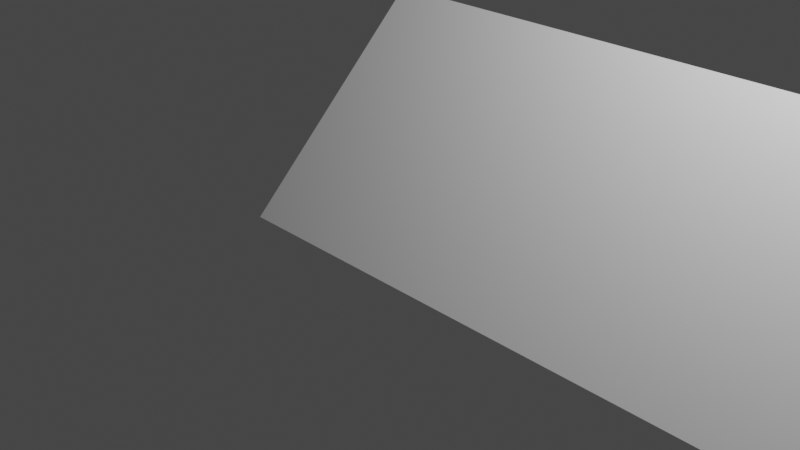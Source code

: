# Source: Ramp.blend  (saved by Blender 2.91.10; exported with 4.5.12 LTS)
import bpy
from mathutils import Matrix  # noqa: F401  (used for matrix-valued properties, if any)

bpy.ops.wm.read_factory_settings(use_empty=True)
scene = bpy.context.scene
scene.name = 'Scene'

# ---- collections
col_collection = bpy.data.collections.new('Collection'); scene.collection.children.link(col_collection)

# ---- materials (node trees are filled in below, after node groups)
mat_material = bpy.data.materials.new('Material')
mat_material.alpha_threshold = 0.0
mat_material.use_transparent_shadow = False
mat_material.line_color = (0.0, 0.0, 0.0, 1.0)

# ---- material node trees
mat_material.use_nodes = True; mat_material.node_tree.nodes.clear()
_N = mat_material.node_tree.nodes; _L = mat_material.node_tree.links
n0 = _N.new('ShaderNodeOutputMaterial'); n0.name = 'Material Output'; n0.location = (300, 300)
n1 = _N.new('ShaderNodeBsdfPrincipled'); n1.name = 'Principled BSDF'; n1.location = (10, 300)
n1.distribution = 'GGX'
n1.subsurface_method = 'BURLEY'
n1.inputs[2].default_value = 0.4
n1.inputs[3].default_value = 1.45
n1.inputs[27].default_value = (0.0, 0.0, 0.0, 1.0)
n1.inputs[28].default_value = 1.0
_L.new(n1.outputs[0], n0.inputs[0])
n0.is_active_output = True

# ---- world
world_world = bpy.data.worlds.new('World'); scene.world = world_world
world_world.use_nodes = True; world_world.node_tree.nodes.clear()
_N = world_world.node_tree.nodes; _L = world_world.node_tree.links
n0 = _N.new('ShaderNodeOutputWorld'); n0.name = 'World Output'; n0.location = (300, 300)
n1 = _N.new('ShaderNodeBackground'); n1.name = 'Background'; n1.location = (10, 300)
n1.inputs[0].default_value = (0.05088, 0.05088, 0.05088, 1.0)
_L.new(n1.outputs[0], n0.inputs[0])
n0.is_active_output = True
world_world.color = (0.05088, 0.05088, 0.05088)
world_world.use_sun_shadow = False
world_world.sun_shadow_jitter_overblur = 0.0

# ---- cameras
cam_camera = bpy.data.cameras.new('Camera')
cam_camera.clip_end = 100.0
cam_camera.ortho_scale = 7.314

# ---- lights
light_light = bpy.data.lights.new('Light', 'POINT')
light_light.transmission_factor = 0.0
light_light.energy = 1000.0
light_light.shadow_soft_size = 0.1
light_light.shadow_maximum_resolution = 0.006
light_light.use_absolute_resolution = True

# ---- meshes
me_cube = bpy.data.meshes.new('Cube')
me_cube.from_pydata([(6.463, 1.0, 1.0), (6.463, 1.0, -1.0), (6.463, -1.0, -1.0), (-1.0, 1.0, 1.0), (-1.0, 1.0, -1.0), (-1.0, -1.0, -1.0)], [], [(4, 5, 3), (4, 1, 2, 5), (1, 0, 2), (4, 3, 0, 1), (5, 2, 0, 3)])
_uv = me_cube.uv_layers.new(name='UVMap')
_uv.uv.foreach_set('vector', [0.375, 0.25, 0.125, 0.75, 0.625, 0.25, 0.125, 0.5, 0.375, 0.5, 0.375, 0.75, 0.125, 0.75, 0.375, 0.5, 0.625, 0.5, 0.375, 0.75, 0.375, 0.25, 0.625, 0.25, 0.625, 0.5, 0.375, 0.5, 0.125, 0.75, 0.375, 0.75, 0.625, 0.5, 0.625, 0.25])
me_cube.materials.append(mat_material)
me_cube.use_remesh_preserve_volume = False
me_cube.use_remesh_preserve_attributes = False
me_cube.use_mirror_vertex_groups = False
me_cube.update()

# ---- objects
ob_cube = bpy.data.objects.new('Cube', me_cube)
ob_light = bpy.data.objects.new('Light', light_light)
ob_camera = bpy.data.objects.new('Camera', cam_camera)

# ---- transforms, parenting, visibility, modifiers, constraints
ob_cube.location = (2.22e-16, 4.93e-32, 1.0)
ob_cube.lock_rotations_4d = False
ob_cube.empty_display_type = 'ARROWS'
ob_cube.lineart.crease_threshold = 0.0
ob_light.location = (4.076, 1.005, 5.904)
ob_light.rotation_euler = (0.6503, 0.05522, 1.866)
ob_light.lock_rotations_4d = False
ob_light.empty_display_type = 'ARROWS'
ob_light.color = (0.0, 0.0, 0.0, 0.0)
ob_light.lineart.crease_threshold = 0.0
ob_camera.location = (7.359, -6.926, 4.958)
ob_camera.rotation_euler = (1.109, 0.0, 0.8149)
ob_camera.lock_rotations_4d = False
ob_camera.empty_display_type = 'ARROWS'
ob_camera.color = (0.0, 0.0, 0.0, 0.0)
ob_camera.display_type = 'WIRE'
ob_camera.lineart.crease_threshold = 0.0

# ---- collection membership
col_collection.objects.link(ob_cube)
col_collection.objects.link(ob_light)
col_collection.objects.link(ob_camera)

# ---- scene / render settings (as saved in the file)
scene.camera = ob_camera
scene.frame_start = 1; scene.frame_end = 250; scene.frame_set(0)
scene.render.engine = 'BLENDER_EEVEE_NEXT'
scene.cycles.use_denoising = False
scene.cycles.samples = 128
scene.cycles.sampling_pattern = 'TABULATED_SOBOL'
scene.cycles.use_adaptive_sampling = False
scene.cycles.use_light_tree = False
scene.view_settings.view_transform = 'Filmic'
bpy.context.view_layer.update()
